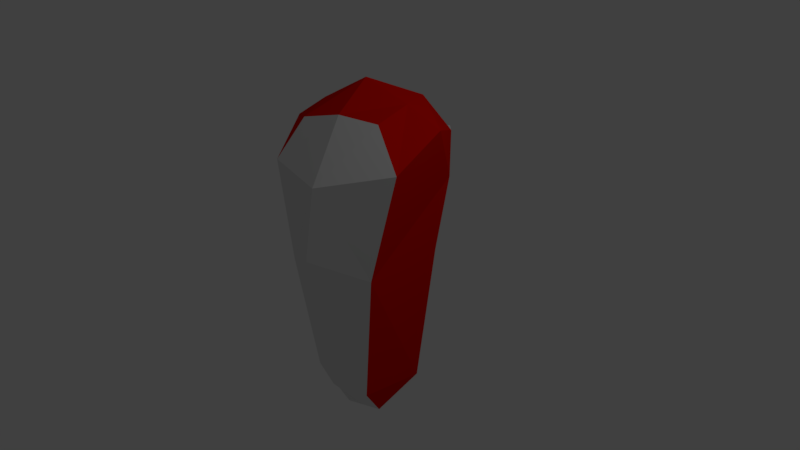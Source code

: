 # Source: vasu.blend  (saved by Blender 2.78.0; exported with 4.5.12 LTS)
import bpy
from mathutils import Matrix  # noqa: F401  (used for matrix-valued properties, if any)

bpy.ops.wm.read_factory_settings(use_empty=True)
scene = bpy.context.scene
scene.name = 'Scene'

# ---- collections
col_collection_1 = bpy.data.collections.new('Collection 1'); scene.collection.children.link(col_collection_1)

# ---- materials (node trees are filled in below, after node groups)
mat_black = bpy.data.materials.new('Black')
mat_black.alpha_threshold = 0.0
mat_black.use_transparent_shadow = False
mat_black.diffuse_color = (0.0, 0.0, 0.0, 1.0)
mat_black.roughness = 0.5
mat_white = bpy.data.materials.new('White')
mat_white.alpha_threshold = 0.0
mat_white.use_transparent_shadow = False
mat_white.roughness = 0.5
mat_faction = bpy.data.materials.new('Faction')
mat_faction.alpha_threshold = 0.0
mat_faction.use_transparent_shadow = False
mat_faction.diffuse_color = (0.8, 0.005314, 0.0, 1.0)
mat_faction.roughness = 0.5

# ---- material node trees

# ---- world
world_world = bpy.data.worlds.new('World'); scene.world = world_world
world_world.color = (0.05088, 0.05088, 0.05088)
world_world.use_sun_shadow = False
world_world.sun_shadow_jitter_overblur = 0.0
world_world.cycles.sampling_method = 'MANUAL'

# ---- cameras
cam_camera = bpy.data.cameras.new('Camera')
cam_camera.clip_end = 100.0
cam_camera.lens = 35.0
cam_camera.sensor_width = 32.0
cam_camera.sensor_height = 18.0
cam_camera.ortho_scale = 7.314
cam_camera.dof.focus_distance = 0.0
cam_camera.dof.aperture_fstop = 128.0

# ---- lights
light_lamp = bpy.data.lights.new('Lamp', 'POINT')
light_lamp.transmission_factor = 0.0
light_lamp.cutoff_distance = 30.0
light_lamp.energy = 100.0
light_lamp.shadow_buffer_clip_start = 1.001
light_lamp.shadow_soft_size = 0.1
light_lamp.shadow_maximum_resolution = 0.006
light_lamp.use_absolute_resolution = True

# ---- meshes
me_cube = bpy.data.meshes.new('Cube')
me_cube.from_pydata([(0.05919, 0.6614, -1.44), (0.4846, -0.5097, -1.72), (-0.5149, -0.4809, -1.732), (-0.0904, 0.6659, -1.448), (0.3498, 0.5928, 2.081), (0.6286, -0.3829, 2.013), (-0.3462, -0.6637, 1.928), (-0.6551, 0.2938, 2.005), (0.1321, 0.3009, -2.249), (0.3009, -0.1321, -2.249), (-0.3009, 0.1321, -2.249), (-0.1321, -0.3009, -2.249), (0.5462, 0.1506, 2.11), (-0.1684, 0.5203, 2.109), (0.1605, -0.5614, 2.055), (-0.5636, -0.1695, 2.008), (-1.192e-07, -2.384e-07, 2.347), (0.1539, 0.832, -0.363), (0.7496, -0.6309, 0.1412), (-0.4489, -0.8498, 0.07411), (-0.3591, 0.6604, -0.3825), (-0.1047, 0.8048, -0.3729), (0.6297, 0.7972, 1.05), (-0.2129, 1.29, 0.992), (-1.056, 0.3837, 0.934), (0.2275, 1.207, 1.505), (0.1893, 1.021, 0.5372), (-0.5391, 0.888, 0.4964), (-0.7294, 0.9269, 1.43), (-0.1749, 0.8627, 0.3004), (-0.2509, 1.127, 1.467), (0.2084, 1.114, 1.021), (-0.6342, 0.9074, 0.963), (-0.0692, 1.39, 1.101), (0.1083, 1.356, 1.308), (0.1006, 1.319, 1.113), (-0.419, 1.252, 1.076), (-0.6163, 1.113, 1.243), (-0.58, 1.106, 1.065), (-0.2175, 1.48, 0.8555), (-0.01314, 1.175, 0.4608), (-0.346, 1.114, 0.4422), (-0.1795, 1.168, 0.3802), (0.9569, 0.2804, 1.868), (1.063, -0.5094, 1.556), (-0.2889, 0.8862, 1.874), (-1.246, 0.2024, 1.553), (0.2889, -1.079, 1.342), (-0.5119, -0.9709, 1.432), (-0.9569, -0.2804, 1.717), (0.668, 0.7633, 1.673), (0.5041, 0.3856, -1.803), (-0.4846, 0.5097, -1.866), (0.5914, 0.6109, 0.08235), (-0.8652, 0.3449, 0.0008143), (-0.1369, 0.7204, 0.04158), (0.3129, 0.5458, -1.642), (-0.3138, 0.5518, -1.656), (0.3699, 0.722, -0.1432), (-0.6089, 0.5038, -0.1933), (-0.1206, 0.6955, -0.1683), (-0.1985, 1.313, 0.6179), (0.1504, -1.12, 0.3605), (-0.01511, -0.6509, -1.726), (0.08438, -0.2165, -2.249)], [], [(2, 52, 10, 11), (16, 15, 6, 14), (53, 22, 50, 43, 44, 18), (19, 48, 49, 46, 24, 54), (17, 0, 3, 20, 21), (8, 9, 64, 11, 10), (9, 1, 63, 64), (52, 51, 8, 10), (51, 1, 9, 8), (12, 16, 14, 5), (4, 13, 16, 12), (13, 7, 15, 16), (2, 19, 54, 52), (51, 53, 18, 1), (24, 22, 31, 23, 32), (23, 30, 25), (25, 31, 35, 34), (31, 26, 23), (23, 26, 40, 39), (29, 27, 41, 42), (23, 27, 32), (32, 28, 37, 38), (23, 28, 30), (50, 25, 30, 45), (46, 45, 30, 28), (24, 46, 28, 32), (27, 54, 24, 32), (55, 54, 27, 29), (55, 29, 26, 53), (53, 26, 31, 22), (22, 31, 25, 50), (33, 34, 35), (23, 25, 34, 33), (31, 23, 33, 35), (38, 37, 36), (23, 32, 38, 36), (28, 23, 36, 37), (39, 40, 42, 61), (39, 61, 42, 41), (26, 29, 42, 40), (27, 23, 39, 41), (12, 5, 44, 43), (7, 13, 45, 46), (14, 6, 48, 47), (15, 7, 46, 49), (4, 12, 43, 50), (13, 4, 50, 45), (5, 14, 47, 44), (6, 15, 49, 48), (57, 56, 51, 52), (56, 58, 53, 51), (59, 57, 52, 54), (60, 59, 54, 55), (58, 60, 55, 53), (3, 0, 56, 57), (0, 17, 58, 56), (20, 3, 57, 59), (21, 20, 59, 60), (17, 21, 60, 58), (19, 62, 47, 48), (18, 44, 47, 62), (2, 63, 62, 19), (1, 18, 62, 63), (2, 11, 64, 63)])
me_cube.polygons.foreach_set('material_index', [2, 2, 2, 2, 1, 2, 1, 1, 2, 2, 2, 2, 2, 2, 1, 1, 0, 1, 0, 0, 1, 0, 1, 1, 1, 1, 1, 1, 1, 1, 1, 2, 0, 0, 2, 0, 0, 2, 2, 0, 0, 2, 1, 1, 2, 2, 1, 1, 2, 1, 1, 1, 1, 1, 2, 2, 2, 2, 2, 1, 1, 1, 1, 1])
me_cube.materials.append(mat_black)
me_cube.materials.append(mat_white)
me_cube.materials.append(mat_faction)
me_cube.use_remesh_preserve_volume = False
me_cube.use_remesh_preserve_attributes = False
me_cube.use_mirror_vertex_groups = False
me_cube.update()

# ---- objects
ob_cube = bpy.data.objects.new('Cube', me_cube)
ob_lamp = bpy.data.objects.new('Lamp', light_lamp)
ob_camera = bpy.data.objects.new('Camera', cam_camera)

# ---- transforms, parenting, visibility, modifiers, constraints
ob_cube.location = (0.0, 0.0, 0.0)
ob_cube.lock_rotations_4d = False
ob_cube.empty_display_type = 'ARROWS'
ob_cube.lineart.crease_threshold = 0.0
ob_lamp.location = (4.076, 1.005, 5.904)
ob_lamp.rotation_euler = (0.6503, 0.05522, 1.866)
ob_lamp.lock_rotations_4d = False
ob_lamp.empty_display_type = 'ARROWS'
ob_lamp.color = (0.0, 0.0, 0.0, 0.0)
ob_lamp.lineart.crease_threshold = 0.0
ob_camera.location = (7.481, -6.508, 5.344)
ob_camera.rotation_euler = (1.109, 0.0, 0.8149)
ob_camera.lock_rotations_4d = False
ob_camera.empty_display_type = 'ARROWS'
ob_camera.color = (0.0, 0.0, 0.0, 0.0)
ob_camera.display_type = 'WIRE'
ob_camera.lineart.crease_threshold = 0.0

# ---- collection membership
col_collection_1.objects.link(ob_cube)
col_collection_1.objects.link(ob_lamp)
col_collection_1.objects.link(ob_camera)

# ---- scene / render settings (as saved in the file)
scene.camera = ob_camera
scene.frame_start = 1; scene.frame_end = 250; scene.frame_set(1)
scene.render.engine = 'BLENDER_EEVEE_NEXT'
scene.render.resolution_percentage = 50
scene.render.dither_intensity = 0.0
scene.cycles.use_denoising = False
scene.cycles.samples = 128
scene.cycles.sampling_pattern = 'TABULATED_SOBOL'
scene.cycles.light_sampling_threshold = 0.0
scene.cycles.use_adaptive_sampling = False
scene.cycles.use_light_tree = False
scene.cycles.blur_glossy = 0.0
scene.cycles.sample_clamp_indirect = 0.0
scene.view_settings.view_transform = 'Standard'
bpy.context.view_layer.update()
